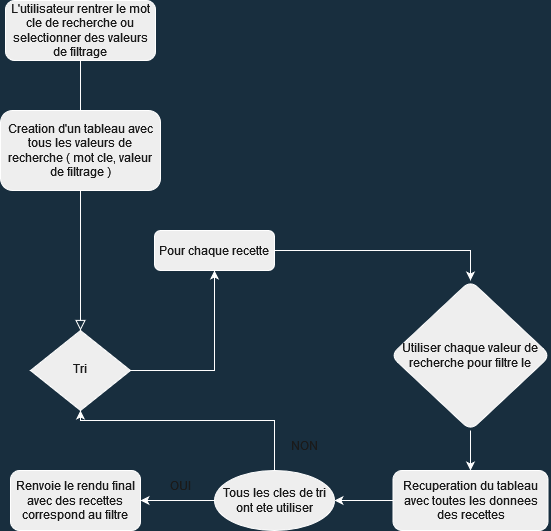

The diagram above was exported from draw.io. Its source (the exported page's mxGraphModel, read from the mxfile embedded in the PNG):
<mxGraphModel dx="1422" dy="900" grid="1" gridSize="10" guides="1" tooltips="1" connect="1" arrows="1" fold="1" page="1" pageScale="1" pageWidth="827" pageHeight="1169" background="#182E3E" math="0" shadow="0">
  <root>
    <mxCell id="WIyWlLk6GJQsqaUBKTNV-0" />
    <mxCell id="WIyWlLk6GJQsqaUBKTNV-1" parent="WIyWlLk6GJQsqaUBKTNV-0" />
    <mxCell id="WIyWlLk6GJQsqaUBKTNV-2" value="" style="rounded=0;html=1;jettySize=auto;orthogonalLoop=1;fontSize=11;endArrow=block;endFill=0;endSize=8;strokeWidth=1;shadow=0;labelBackgroundColor=none;edgeStyle=orthogonalEdgeStyle;startArrow=none;strokeColor=#FFFFFF;fontColor=#FFFFFF;" parent="WIyWlLk6GJQsqaUBKTNV-1" source="o9XrNRBDyHdrmt3mQLsd-1" target="WIyWlLk6GJQsqaUBKTNV-6" edge="1">
      <mxGeometry relative="1" as="geometry" />
    </mxCell>
    <mxCell id="WIyWlLk6GJQsqaUBKTNV-3" value="L'utilisateur rentrer le mot cle de recherche ou selectionner des valeurs de filtrage" style="rounded=1;whiteSpace=wrap;html=1;fontSize=12;glass=0;strokeWidth=1;shadow=0;fillColor=#EEEEEE;strokeColor=#FFFFFF;fontColor=#1A1A1A;" parent="WIyWlLk6GJQsqaUBKTNV-1" vertex="1">
      <mxGeometry x="145" y="60" width="150" height="60" as="geometry" />
    </mxCell>
    <mxCell id="o9XrNRBDyHdrmt3mQLsd-5" value="" style="edgeStyle=orthogonalEdgeStyle;rounded=0;orthogonalLoop=1;jettySize=auto;html=1;strokeColor=#FFFFFF;fontColor=#FFFFFF;labelBackgroundColor=#182E3E;" edge="1" parent="WIyWlLk6GJQsqaUBKTNV-1" source="WIyWlLk6GJQsqaUBKTNV-6" target="WIyWlLk6GJQsqaUBKTNV-7">
      <mxGeometry relative="1" as="geometry" />
    </mxCell>
    <mxCell id="WIyWlLk6GJQsqaUBKTNV-6" value="Tri" style="rhombus;whiteSpace=wrap;html=1;shadow=0;fontFamily=Helvetica;fontSize=12;align=center;strokeWidth=1;spacing=6;spacingTop=-4;fillColor=#EEEEEE;strokeColor=#FFFFFF;fontColor=#1A1A1A;" parent="WIyWlLk6GJQsqaUBKTNV-1" vertex="1">
      <mxGeometry x="170" y="390" width="100" height="80" as="geometry" />
    </mxCell>
    <mxCell id="o9XrNRBDyHdrmt3mQLsd-10" value="" style="edgeStyle=orthogonalEdgeStyle;rounded=0;orthogonalLoop=1;jettySize=auto;html=1;strokeColor=#FFFFFF;fontColor=#FFFFFF;labelBackgroundColor=#182E3E;" edge="1" parent="WIyWlLk6GJQsqaUBKTNV-1" source="WIyWlLk6GJQsqaUBKTNV-7" target="o9XrNRBDyHdrmt3mQLsd-9">
      <mxGeometry relative="1" as="geometry" />
    </mxCell>
    <mxCell id="WIyWlLk6GJQsqaUBKTNV-7" value="Pour chaque recette" style="rounded=1;whiteSpace=wrap;html=1;fontSize=12;glass=0;strokeWidth=1;shadow=0;fillColor=#EEEEEE;strokeColor=#FFFFFF;fontColor=#1A1A1A;" parent="WIyWlLk6GJQsqaUBKTNV-1" vertex="1">
      <mxGeometry x="294" y="290" width="120" height="40" as="geometry" />
    </mxCell>
    <mxCell id="o9XrNRBDyHdrmt3mQLsd-14" value="" style="edgeStyle=orthogonalEdgeStyle;rounded=0;orthogonalLoop=1;jettySize=auto;html=1;strokeColor=#FFFFFF;fontColor=#FFFFFF;labelBackgroundColor=#182E3E;" edge="1" parent="WIyWlLk6GJQsqaUBKTNV-1" source="o9XrNRBDyHdrmt3mQLsd-0" target="o9XrNRBDyHdrmt3mQLsd-13">
      <mxGeometry relative="1" as="geometry" />
    </mxCell>
    <mxCell id="o9XrNRBDyHdrmt3mQLsd-0" value="Recuperation du tableau avec toutes les donnees des recettes" style="rounded=1;whiteSpace=wrap;html=1;fillColor=#EEEEEE;strokeColor=#FFFFFF;fontColor=#1A1A1A;" vertex="1" parent="WIyWlLk6GJQsqaUBKTNV-1">
      <mxGeometry x="532.5" y="530" width="155" height="60" as="geometry" />
    </mxCell>
    <mxCell id="o9XrNRBDyHdrmt3mQLsd-1" value="Creation d'un tableau avec tous les valeurs de recherche ( mot cle, valeur de filtrage )" style="rounded=1;whiteSpace=wrap;html=1;fillColor=#EEEEEE;strokeColor=#FFFFFF;fontColor=#1A1A1A;" vertex="1" parent="WIyWlLk6GJQsqaUBKTNV-1">
      <mxGeometry x="140" y="170" width="160" height="80" as="geometry" />
    </mxCell>
    <mxCell id="o9XrNRBDyHdrmt3mQLsd-2" value="" style="rounded=0;html=1;jettySize=auto;orthogonalLoop=1;fontSize=11;endArrow=none;endFill=0;endSize=8;strokeWidth=1;shadow=0;labelBackgroundColor=none;edgeStyle=orthogonalEdgeStyle;strokeColor=#FFFFFF;fontColor=#FFFFFF;" edge="1" parent="WIyWlLk6GJQsqaUBKTNV-1" source="WIyWlLk6GJQsqaUBKTNV-3" target="o9XrNRBDyHdrmt3mQLsd-1">
      <mxGeometry relative="1" as="geometry">
        <mxPoint x="220" y="120" as="sourcePoint" />
        <mxPoint x="220" y="390" as="targetPoint" />
      </mxGeometry>
    </mxCell>
    <mxCell id="o9XrNRBDyHdrmt3mQLsd-12" value="" style="edgeStyle=orthogonalEdgeStyle;rounded=0;orthogonalLoop=1;jettySize=auto;html=1;strokeColor=#FFFFFF;fontColor=#FFFFFF;labelBackgroundColor=#182E3E;" edge="1" parent="WIyWlLk6GJQsqaUBKTNV-1" source="o9XrNRBDyHdrmt3mQLsd-9" target="o9XrNRBDyHdrmt3mQLsd-0">
      <mxGeometry relative="1" as="geometry" />
    </mxCell>
    <mxCell id="o9XrNRBDyHdrmt3mQLsd-9" value="Utiliser chaque valeur de recherche pour filtre le " style="rhombus;whiteSpace=wrap;html=1;rounded=1;glass=0;strokeWidth=1;shadow=0;fillColor=#EEEEEE;strokeColor=#FFFFFF;fontColor=#1A1A1A;" vertex="1" parent="WIyWlLk6GJQsqaUBKTNV-1">
      <mxGeometry x="530" y="340" width="160" height="150" as="geometry" />
    </mxCell>
    <mxCell id="o9XrNRBDyHdrmt3mQLsd-16" value="" style="edgeStyle=orthogonalEdgeStyle;rounded=0;orthogonalLoop=1;jettySize=auto;html=1;strokeColor=#FFFFFF;fontColor=#FFFFFF;labelBackgroundColor=#182E3E;" edge="1" parent="WIyWlLk6GJQsqaUBKTNV-1" source="o9XrNRBDyHdrmt3mQLsd-13" target="o9XrNRBDyHdrmt3mQLsd-15">
      <mxGeometry relative="1" as="geometry" />
    </mxCell>
    <mxCell id="o9XrNRBDyHdrmt3mQLsd-20" value="" style="edgeStyle=orthogonalEdgeStyle;rounded=0;orthogonalLoop=1;jettySize=auto;html=1;entryX=0.5;entryY=1;entryDx=0;entryDy=0;strokeColor=#FFFFFF;fontColor=#FFFFFF;labelBackgroundColor=#182E3E;" edge="1" parent="WIyWlLk6GJQsqaUBKTNV-1" source="o9XrNRBDyHdrmt3mQLsd-13" target="WIyWlLk6GJQsqaUBKTNV-6">
      <mxGeometry relative="1" as="geometry">
        <mxPoint x="414" y="460" as="targetPoint" />
        <Array as="points">
          <mxPoint x="414" y="480" />
          <mxPoint x="220" y="480" />
        </Array>
      </mxGeometry>
    </mxCell>
    <mxCell id="o9XrNRBDyHdrmt3mQLsd-13" value="Tous les cles de tri ont ete utiliser" style="ellipse;whiteSpace=wrap;html=1;rounded=1;fillColor=#EEEEEE;strokeColor=#FFFFFF;fontColor=#1A1A1A;" vertex="1" parent="WIyWlLk6GJQsqaUBKTNV-1">
      <mxGeometry x="354" y="530" width="120" height="60" as="geometry" />
    </mxCell>
    <mxCell id="o9XrNRBDyHdrmt3mQLsd-15" value="Renvoie le rendu final avec des recettes correspond au filtre" style="whiteSpace=wrap;html=1;rounded=1;fillColor=#EEEEEE;strokeColor=#FFFFFF;fontColor=#1A1A1A;" vertex="1" parent="WIyWlLk6GJQsqaUBKTNV-1">
      <mxGeometry x="150" y="530" width="130" height="60" as="geometry" />
    </mxCell>
    <mxCell id="o9XrNRBDyHdrmt3mQLsd-18" value="OUI" style="text;html=1;strokeColor=none;fillColor=none;align=center;verticalAlign=middle;whiteSpace=wrap;rounded=0;fontColor=#1A1A1A;" vertex="1" parent="WIyWlLk6GJQsqaUBKTNV-1">
      <mxGeometry x="290" y="530" width="60" height="30" as="geometry" />
    </mxCell>
    <mxCell id="o9XrNRBDyHdrmt3mQLsd-21" value="NON" style="text;html=1;strokeColor=none;fillColor=none;align=center;verticalAlign=middle;whiteSpace=wrap;rounded=0;fontColor=#1A1A1A;" vertex="1" parent="WIyWlLk6GJQsqaUBKTNV-1">
      <mxGeometry x="414" y="490" width="60" height="30" as="geometry" />
    </mxCell>
  </root>
</mxGraphModel>